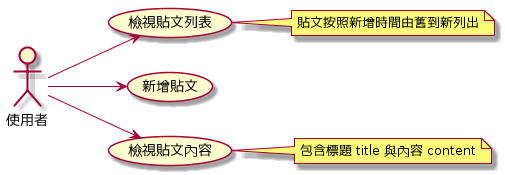

The diagram above was rendered by PlantUML. Its source (embedded in the PNG):
@startuml
left to right direction
使用者 --> (檢視貼文列表)
note right of (檢視貼文列表)
 貼文按照新增時間由舊到新列出
end note

使用者 --> (新增貼文)

使用者 --> (檢視貼文內容)
note right of (檢視貼文內容)
 包含標題 title 與內容 content
end note
@enduml